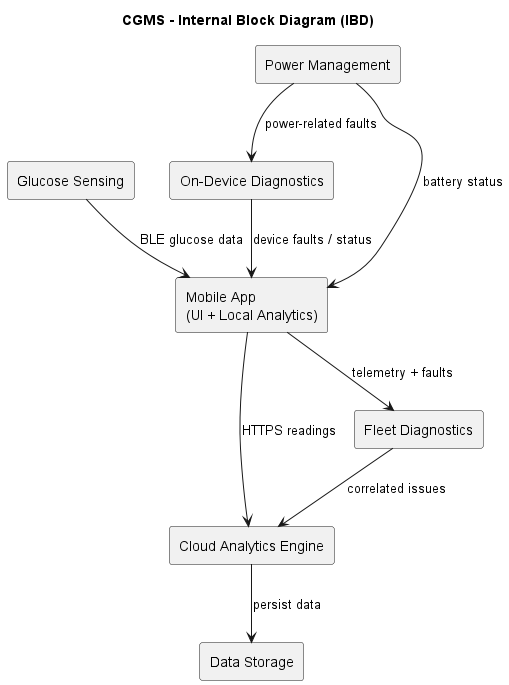

The diagram above was rendered by PlantUML. Its source (embedded in the PNG):
@startuml cgms_ibd
skinparam componentStyle rectangle

title CGMS - Internal Block Diagram (IBD)

component "Glucose Sensing" as Sensor
component "Power Management" as Power
component "On-Device Diagnostics" as DevDiag

component "Mobile App\n(UI + Local Analytics)" as App
component "Cloud Analytics Engine" as CloudAnalytics
component "Fleet Diagnostics" as FleetDiag
component "Data Storage" as Storage

' Primary glucose data flow
Sensor --> App : BLE glucose data
App --> CloudAnalytics : HTTPS readings
CloudAnalytics --> Storage : persist data

' Diagnostics flow
DevDiag --> App : device faults / status
App --> FleetDiag : telemetry + faults

' Power management flow
Power --> App : battery status
Power --> DevDiag : power-related faults
FleetDiag --> CloudAnalytics : correlated issues

@enduml